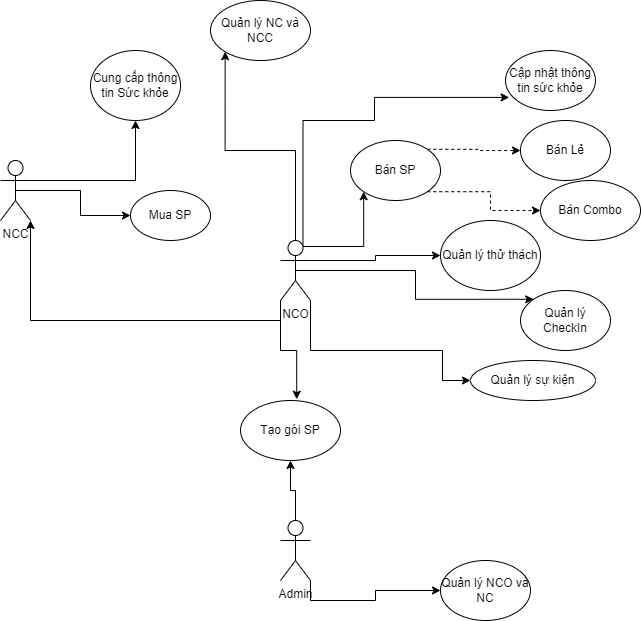

The diagram above was exported from draw.io. Its source (the exported page's mxGraphModel, read from the mxfile embedded in the PNG):
<mxGraphModel dx="828" dy="1340" grid="1" gridSize="10" guides="1" tooltips="1" connect="1" arrows="1" fold="1" page="1" pageScale="1" pageWidth="1100" pageHeight="850" background="none" math="0" shadow="0">
  <root>
    <mxCell id="0" />
    <mxCell id="1" parent="0" />
    <mxCell id="I68gqjnPWrCl8-j05Z0m-15" style="edgeStyle=orthogonalEdgeStyle;rounded=0;orthogonalLoop=1;jettySize=auto;html=1;exitX=0;exitY=1;exitDx=0;exitDy=0;exitPerimeter=0;entryX=0.562;entryY=-0.021;entryDx=0;entryDy=0;entryPerimeter=0;" parent="1" source="I68gqjnPWrCl8-j05Z0m-1" target="I68gqjnPWrCl8-j05Z0m-11" edge="1">
      <mxGeometry relative="1" as="geometry" />
    </mxCell>
    <mxCell id="I68gqjnPWrCl8-j05Z0m-25" style="edgeStyle=orthogonalEdgeStyle;rounded=0;orthogonalLoop=1;jettySize=auto;html=1;exitX=1;exitY=1;exitDx=0;exitDy=0;exitPerimeter=0;" parent="1" source="I68gqjnPWrCl8-j05Z0m-1" target="I68gqjnPWrCl8-j05Z0m-10" edge="1">
      <mxGeometry relative="1" as="geometry">
        <Array as="points">
          <mxPoint x="320" y="210" />
          <mxPoint x="452" y="210" />
        </Array>
      </mxGeometry>
    </mxCell>
    <mxCell id="I68gqjnPWrCl8-j05Z0m-26" style="edgeStyle=orthogonalEdgeStyle;rounded=0;orthogonalLoop=1;jettySize=auto;html=1;exitX=0.5;exitY=0.5;exitDx=0;exitDy=0;exitPerimeter=0;entryX=0;entryY=0;entryDx=0;entryDy=0;" parent="1" source="I68gqjnPWrCl8-j05Z0m-1" target="I68gqjnPWrCl8-j05Z0m-8" edge="1">
      <mxGeometry relative="1" as="geometry" />
    </mxCell>
    <mxCell id="I68gqjnPWrCl8-j05Z0m-27" style="edgeStyle=orthogonalEdgeStyle;rounded=0;orthogonalLoop=1;jettySize=auto;html=1;exitX=0.75;exitY=0.1;exitDx=0;exitDy=0;exitPerimeter=0;entryX=0.041;entryY=0.782;entryDx=0;entryDy=0;entryPerimeter=0;" parent="1" source="I68gqjnPWrCl8-j05Z0m-1" target="I68gqjnPWrCl8-j05Z0m-3" edge="1">
      <mxGeometry relative="1" as="geometry">
        <Array as="points">
          <mxPoint x="312" y="-20" />
          <mxPoint x="384" y="-20" />
        </Array>
      </mxGeometry>
    </mxCell>
    <mxCell id="I68gqjnPWrCl8-j05Z0m-28" style="edgeStyle=orthogonalEdgeStyle;rounded=0;orthogonalLoop=1;jettySize=auto;html=1;exitX=1;exitY=0.3333333333333333;exitDx=0;exitDy=0;exitPerimeter=0;" parent="1" source="I68gqjnPWrCl8-j05Z0m-1" target="I68gqjnPWrCl8-j05Z0m-9" edge="1">
      <mxGeometry relative="1" as="geometry" />
    </mxCell>
    <mxCell id="I68gqjnPWrCl8-j05Z0m-29" style="edgeStyle=orthogonalEdgeStyle;rounded=0;orthogonalLoop=1;jettySize=auto;html=1;exitX=0.75;exitY=0.1;exitDx=0;exitDy=0;exitPerimeter=0;entryX=0;entryY=1;entryDx=0;entryDy=0;" parent="1" source="I68gqjnPWrCl8-j05Z0m-1" target="I68gqjnPWrCl8-j05Z0m-4" edge="1">
      <mxGeometry relative="1" as="geometry" />
    </mxCell>
    <mxCell id="I68gqjnPWrCl8-j05Z0m-33" style="edgeStyle=orthogonalEdgeStyle;rounded=0;orthogonalLoop=1;jettySize=auto;html=1;exitX=0;exitY=1;exitDx=0;exitDy=0;exitPerimeter=0;entryX=1;entryY=1;entryDx=0;entryDy=0;entryPerimeter=0;" parent="1" source="I68gqjnPWrCl8-j05Z0m-1" target="I68gqjnPWrCl8-j05Z0m-2" edge="1">
      <mxGeometry relative="1" as="geometry" />
    </mxCell>
    <mxCell id="I68gqjnPWrCl8-j05Z0m-34" style="edgeStyle=orthogonalEdgeStyle;rounded=0;orthogonalLoop=1;jettySize=auto;html=1;exitX=0.5;exitY=0;exitDx=0;exitDy=0;exitPerimeter=0;entryX=0;entryY=1;entryDx=0;entryDy=0;" parent="1" source="I68gqjnPWrCl8-j05Z0m-1" target="I68gqjnPWrCl8-j05Z0m-14" edge="1">
      <mxGeometry relative="1" as="geometry" />
    </mxCell>
    <mxCell id="I68gqjnPWrCl8-j05Z0m-1" value="NCO&lt;br&gt;" style="shape=umlActor;verticalLabelPosition=bottom;verticalAlign=top;html=1;outlineConnect=0;" parent="1" vertex="1">
      <mxGeometry x="290" y="100" width="30" height="60" as="geometry" />
    </mxCell>
    <mxCell id="I68gqjnPWrCl8-j05Z0m-21" style="edgeStyle=orthogonalEdgeStyle;rounded=0;orthogonalLoop=1;jettySize=auto;html=1;exitX=1;exitY=0.3333333333333333;exitDx=0;exitDy=0;exitPerimeter=0;" parent="1" source="I68gqjnPWrCl8-j05Z0m-2" target="I68gqjnPWrCl8-j05Z0m-7" edge="1">
      <mxGeometry relative="1" as="geometry" />
    </mxCell>
    <mxCell id="I68gqjnPWrCl8-j05Z0m-31" style="edgeStyle=orthogonalEdgeStyle;rounded=0;orthogonalLoop=1;jettySize=auto;html=1;exitX=0.5;exitY=0.5;exitDx=0;exitDy=0;exitPerimeter=0;entryX=0;entryY=0.5;entryDx=0;entryDy=0;" parent="1" source="I68gqjnPWrCl8-j05Z0m-2" target="I68gqjnPWrCl8-j05Z0m-30" edge="1">
      <mxGeometry relative="1" as="geometry" />
    </mxCell>
    <mxCell id="I68gqjnPWrCl8-j05Z0m-2" value="NCC&lt;br&gt;" style="shape=umlActor;verticalLabelPosition=bottom;verticalAlign=top;html=1;outlineConnect=0;" parent="1" vertex="1">
      <mxGeometry x="10" y="20" width="30" height="60" as="geometry" />
    </mxCell>
    <mxCell id="I68gqjnPWrCl8-j05Z0m-3" value="Cập nhật thông tin sức khỏe&lt;br&gt;" style="ellipse;whiteSpace=wrap;html=1;" parent="1" vertex="1">
      <mxGeometry x="515" y="-90" width="90" height="60" as="geometry" />
    </mxCell>
    <mxCell id="I68gqjnPWrCl8-j05Z0m-23" style="edgeStyle=orthogonalEdgeStyle;rounded=0;orthogonalLoop=1;jettySize=auto;html=1;exitX=1;exitY=0;exitDx=0;exitDy=0;dashed=1;" parent="1" source="I68gqjnPWrCl8-j05Z0m-4" target="I68gqjnPWrCl8-j05Z0m-5" edge="1">
      <mxGeometry relative="1" as="geometry" />
    </mxCell>
    <mxCell id="I68gqjnPWrCl8-j05Z0m-24" style="edgeStyle=orthogonalEdgeStyle;rounded=0;orthogonalLoop=1;jettySize=auto;html=1;exitX=1;exitY=1;exitDx=0;exitDy=0;entryX=0;entryY=0.5;entryDx=0;entryDy=0;dashed=1;" parent="1" source="I68gqjnPWrCl8-j05Z0m-4" target="I68gqjnPWrCl8-j05Z0m-6" edge="1">
      <mxGeometry relative="1" as="geometry" />
    </mxCell>
    <mxCell id="I68gqjnPWrCl8-j05Z0m-4" value="Bán SP" style="ellipse;whiteSpace=wrap;html=1;" parent="1" vertex="1">
      <mxGeometry x="360" width="90" height="60" as="geometry" />
    </mxCell>
    <mxCell id="I68gqjnPWrCl8-j05Z0m-5" value="Bán Lẻ" style="ellipse;whiteSpace=wrap;html=1;" parent="1" vertex="1">
      <mxGeometry x="530" y="-20" width="90" height="60" as="geometry" />
    </mxCell>
    <mxCell id="I68gqjnPWrCl8-j05Z0m-6" value="Bán Combo" style="ellipse;whiteSpace=wrap;html=1;" parent="1" vertex="1">
      <mxGeometry x="550" y="40" width="100" height="60" as="geometry" />
    </mxCell>
    <mxCell id="I68gqjnPWrCl8-j05Z0m-7" value="Cung cấp thông tin Sức khỏe" style="ellipse;whiteSpace=wrap;html=1;" parent="1" vertex="1">
      <mxGeometry x="100" y="-90" width="90" height="70" as="geometry" />
    </mxCell>
    <mxCell id="I68gqjnPWrCl8-j05Z0m-8" value="Quản lý CheckIn" style="ellipse;whiteSpace=wrap;html=1;" parent="1" vertex="1">
      <mxGeometry x="530" y="150" width="90" height="60" as="geometry" />
    </mxCell>
    <mxCell id="I68gqjnPWrCl8-j05Z0m-9" value="Quản lý thử thách" style="ellipse;whiteSpace=wrap;html=1;" parent="1" vertex="1">
      <mxGeometry x="450" y="80" width="100" height="70" as="geometry" />
    </mxCell>
    <mxCell id="I68gqjnPWrCl8-j05Z0m-10" value="Quản lý sự kiện" style="ellipse;whiteSpace=wrap;html=1;" parent="1" vertex="1">
      <mxGeometry x="480" y="220" width="125" height="40" as="geometry" />
    </mxCell>
    <mxCell id="I68gqjnPWrCl8-j05Z0m-11" value="Tạo gói SP" style="ellipse;whiteSpace=wrap;html=1;" parent="1" vertex="1">
      <mxGeometry x="250" y="260" width="100" height="60" as="geometry" />
    </mxCell>
    <mxCell id="I68gqjnPWrCl8-j05Z0m-16" style="edgeStyle=orthogonalEdgeStyle;rounded=0;orthogonalLoop=1;jettySize=auto;html=1;exitX=0.5;exitY=0;exitDx=0;exitDy=0;exitPerimeter=0;" parent="1" source="I68gqjnPWrCl8-j05Z0m-12" target="I68gqjnPWrCl8-j05Z0m-11" edge="1">
      <mxGeometry relative="1" as="geometry" />
    </mxCell>
    <mxCell id="I68gqjnPWrCl8-j05Z0m-20" style="edgeStyle=orthogonalEdgeStyle;rounded=0;orthogonalLoop=1;jettySize=auto;html=1;exitX=1;exitY=1;exitDx=0;exitDy=0;exitPerimeter=0;" parent="1" source="I68gqjnPWrCl8-j05Z0m-12" target="I68gqjnPWrCl8-j05Z0m-13" edge="1">
      <mxGeometry relative="1" as="geometry" />
    </mxCell>
    <mxCell id="I68gqjnPWrCl8-j05Z0m-12" value="Admin" style="shape=umlActor;verticalLabelPosition=bottom;verticalAlign=top;html=1;outlineConnect=0;" parent="1" vertex="1">
      <mxGeometry x="290" y="380" width="30" height="60" as="geometry" />
    </mxCell>
    <mxCell id="I68gqjnPWrCl8-j05Z0m-13" value="Quản lý NCO và NC" style="ellipse;whiteSpace=wrap;html=1;" parent="1" vertex="1">
      <mxGeometry x="450" y="420" width="90" height="60" as="geometry" />
    </mxCell>
    <mxCell id="I68gqjnPWrCl8-j05Z0m-14" value="Quản lý NC và NCC" style="ellipse;whiteSpace=wrap;html=1;" parent="1" vertex="1">
      <mxGeometry x="220" y="-140" width="100" height="60" as="geometry" />
    </mxCell>
    <mxCell id="I68gqjnPWrCl8-j05Z0m-30" value="Mua SP" style="ellipse;whiteSpace=wrap;html=1;" parent="1" vertex="1">
      <mxGeometry x="140" y="50" width="80" height="50" as="geometry" />
    </mxCell>
  </root>
</mxGraphModel>